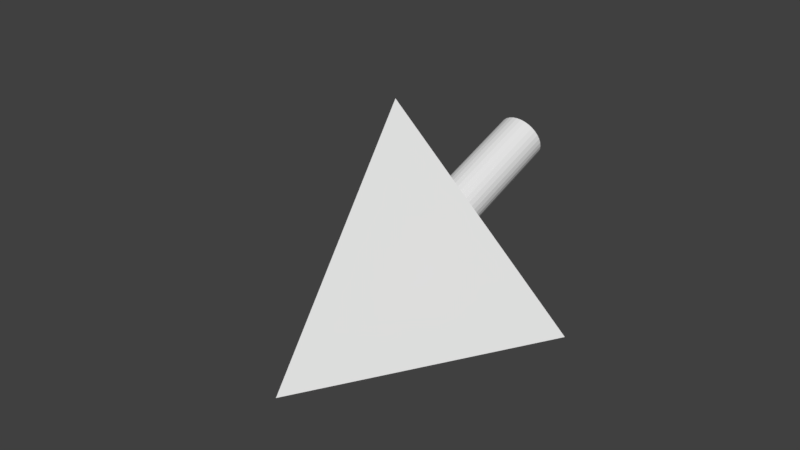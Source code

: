 # Source: tetra_45.blend  (saved by Blender 2.78.0; exported with 4.5.12 LTS)
import bpy
from mathutils import Matrix  # noqa: F401  (used for matrix-valued properties, if any)

bpy.ops.wm.read_factory_settings(use_empty=True)
scene = bpy.context.scene
scene.name = 'Scene'

# ---- collections
col_collection_1 = bpy.data.collections.new('Collection 1'); scene.collection.children.link(col_collection_1)

# ---- world
world_world = bpy.data.worlds.new('World'); scene.world = world_world
world_world.color = (0.05088, 0.05088, 0.05088)
world_world.use_sun_shadow = False
world_world.sun_shadow_jitter_overblur = 0.0
world_world.cycles.sampling_method = 'MANUAL'

# ---- meshes
me_cone_001 = bpy.data.meshes.new('Cone.001')
me_cone_001.from_pydata([(0.0, 7.967, -7.059), (0.7804, 7.992, -6.987), (1.531, 8.068, -6.772), (2.222, 8.191, -6.424), (2.828, 8.357, -5.955), (3.326, 8.559, -5.383), (3.696, 8.79, -4.731), (3.923, 9.04, -4.024), (4.0, 9.3, -3.288), (3.923, 9.56, -2.552), (3.696, 9.81, -1.845), (3.326, 10.04, -1.193), (2.828, 10.24, -0.6213), (2.222, 10.41, -0.1523), (1.531, 10.53, 0.1962), (0.7804, 10.61, 0.4108), (-1.303e-06, 10.63, 0.4832), (-0.7804, 10.61, 0.4108), (-1.531, 10.53, 0.1962), (-2.222, 10.41, -0.1523), (-2.828, 10.24, -0.6213), (-3.326, 10.04, -1.193), (-3.696, 9.81, -1.845), (-3.923, 9.56, -2.552), (-4.0, 9.3, -3.288), (-3.923, 9.04, -4.024), (-3.696, 8.79, -4.731), (-3.326, 8.559, -5.383), (-2.828, 8.357, -5.955), (-2.222, 8.191, -6.424), (-1.531, 8.068, -6.772), (-0.7804, 7.992, -6.987), (0.0, 3.95, -34.24), (0.7706, 3.874, -34.24), (1.512, 3.649, -34.24), (2.195, 3.284, -34.24), (2.793, 2.793, -34.24), (3.284, 2.195, -34.24), (3.649, 1.512, -34.24), (3.874, 0.7706, -34.24), (3.95, 2.982e-07, -34.24), (3.874, -0.7706, -34.24), (3.649, -1.512, -34.24), (3.284, -2.195, -34.24), (2.793, -2.793, -34.24), (2.195, -3.284, -34.24), (1.512, -3.649, -34.24), (0.7706, -3.874, -34.24), (-1.287e-06, -3.95, -34.24), (-0.7706, -3.874, -34.24), (-1.512, -3.649, -34.24), (-2.195, -3.284, -34.24), (-2.793, -2.793, -34.24), (-3.284, -2.195, -34.24), (-3.649, -1.512, -34.24), (-3.874, -0.7706, -34.24), (-3.95, 3.814e-06, -34.24), (-3.874, 0.7706, -34.24), (-3.649, 1.512, -34.24), (-3.284, 2.195, -34.24), (-2.793, 2.793, -34.24), (-2.194, 3.284, -34.24), (-1.512, 3.649, -34.24), (-0.7706, 3.874, -34.24), (4.768e-07, 25.98, -9.186), (22.5, -12.99, -9.186), (4.768e-07, 0.0, 27.56), (-22.5, -12.99, -9.186), (3.284, -2.195, -9.186), (0.0, 3.95, -9.186), (-0.7706, 3.874, -9.186), (-1.512, 3.649, -9.186), (-3.649, -1.512, -9.186), (-3.284, -2.195, -9.186), (-3.874, -0.7706, -9.186), (-2.793, -2.793, -9.186), (-0.7706, -3.874, -9.186), (-1.287e-06, -3.95, -9.186), (-1.512, -3.649, -9.186), (3.874, 0.7706, -9.186), (2.195, 3.284, -9.186), (3.95, 2.982e-07, -9.186), (3.649, 1.512, -9.186), (0.7706, -3.874, -9.186), (-2.793, 2.793, -9.186), (-2.194, 3.284, -9.186), (-3.284, 2.195, -9.186), (3.874, -0.7706, -9.186), (2.195, -3.284, -9.186), (2.793, -2.793, -9.186), (3.649, -1.512, -9.186), (-3.95, 3.814e-06, -9.186), (-2.195, -3.284, -9.186), (-3.874, 0.7706, -9.186), (2.793, 2.793, -9.186), (1.512, -3.649, -9.186), (3.284, 2.195, -9.186), (-3.649, 1.512, -9.186), (1.512, 3.649, -9.186), (0.7706, 3.874, -9.186), (3.696, -9.171, 1.619), (-3.696, -9.171, 1.619), (2.828, -9.603, 0.3952), (3.326, -9.401, 0.9667), (-3.326, -9.401, 0.9667), (2.222, -9.769, -0.07381), (-2.828, -9.603, 0.3952), (1.531, -9.892, -0.4223), (-2.222, -9.769, -0.07381), (0.7804, -9.968, -0.6369), (-1.531, -9.892, -0.4223), (0.0, -9.994, -0.7094), (-0.7804, -9.968, -0.6369), (-3.923, -8.4, 3.798), (4.0, -8.66, 3.062), (3.923, -8.92, 2.326), (-4.0, -8.66, 3.062), (-3.923, -8.92, 2.326), (-3.696, -8.15, 4.505), (3.923, -8.4, 3.798), (-3.326, -7.919, 5.157), (3.696, -8.15, 4.505), (3.326, -7.919, 5.157), (-2.222, -7.552, 6.198), (2.828, -7.717, 5.729), (-2.828, -7.717, 5.729), (-1.531, -7.428, 6.546), (2.222, -7.552, 6.198), (1.531, -7.428, 6.546), (0.7804, -7.353, 6.761), (-1.303e-06, -7.327, 6.833), (-0.7804, -7.353, 6.761)], [], [(16, 24, 8), (69, 33, 32), (99, 34, 33), (98, 35, 34), (80, 36, 35), (94, 37, 36), (96, 38, 37), (82, 39, 38), (79, 40, 39), (81, 41, 40), (87, 42, 41), (90, 43, 42), (68, 44, 43), (89, 45, 44), (88, 46, 45), (95, 47, 46), (83, 48, 47), (77, 49, 48), (76, 50, 49), (78, 51, 50), (92, 52, 51), (75, 53, 52), (73, 54, 53), (72, 55, 54), (74, 56, 55), (91, 57, 56), (93, 58, 57), (97, 59, 58), (86, 60, 59), (84, 61, 60), (85, 62, 61), (71, 63, 62), (70, 32, 63), (47, 55, 63), (64, 66, 65), (111, 112, 67), (67, 66, 64), (64, 69, 70), (77, 83, 65), (9, 114, 119), (124, 11, 122), (11, 121, 122), (25, 116, 117), (115, 6, 100), (8, 115, 114), (5, 102, 103), (111, 31, 112), (131, 16, 130), (27, 101, 104), (130, 15, 129), (112, 30, 110), (102, 3, 105), (123, 18, 126), (3, 107, 105), (13, 124, 127), (108, 28, 106), (101, 25, 117), (130, 129, 66), (128, 13, 127), (125, 19, 123), (22, 120, 118), (1, 111, 109), (6, 103, 100), (24, 113, 116), (121, 9, 119), (18, 131, 126), (110, 29, 108), (129, 14, 128), (2, 109, 107), (113, 22, 118), (28, 104, 106), (21, 125, 120), (0, 1, 4), (2, 3, 4), (4, 5, 8), (6, 7, 8), (8, 9, 10), (10, 11, 12), (12, 13, 14), (14, 15, 12), (16, 17, 18), (18, 19, 20), (20, 21, 22), (22, 23, 20), (24, 25, 26), (26, 27, 28), (28, 29, 30), (30, 31, 28), (1, 2, 4), (5, 6, 8), (8, 10, 16), (12, 15, 16), (16, 18, 24), (20, 23, 24), (24, 26, 0), (28, 31, 0), (0, 4, 8), (10, 12, 16), (18, 20, 24), (26, 28, 0), (0, 8, 24), (69, 99, 33), (99, 98, 34), (98, 80, 35), (80, 94, 36), (94, 96, 37), (96, 82, 38), (82, 79, 39), (79, 81, 40), (81, 87, 41), (87, 90, 42), (90, 68, 43), (68, 89, 44), (89, 88, 45), (88, 95, 46), (95, 83, 47), (83, 77, 48), (77, 76, 49), (76, 78, 50), (78, 92, 51), (92, 75, 52), (75, 73, 53), (73, 72, 54), (72, 74, 55), (74, 91, 56), (91, 93, 57), (93, 97, 58), (97, 86, 59), (86, 84, 60), (84, 85, 61), (85, 71, 62), (71, 70, 63), (70, 69, 32), (63, 32, 33), (33, 34, 63), (35, 36, 37), (37, 38, 39), (39, 40, 41), (41, 42, 43), (43, 44, 47), (45, 46, 47), (47, 48, 49), (49, 50, 51), (51, 52, 53), (53, 54, 55), (55, 56, 57), (57, 58, 55), (59, 60, 61), (61, 62, 63), (63, 34, 35), (35, 37, 63), (39, 41, 47), (44, 45, 47), (47, 49, 55), (51, 53, 55), (55, 58, 59), (59, 61, 55), (63, 37, 39), (41, 43, 47), (49, 51, 55), (55, 61, 63), (63, 39, 47), (65, 114, 115), (65, 115, 100), (117, 116, 67), (101, 117, 67), (65, 100, 103), (65, 103, 102), (104, 101, 67), (106, 104, 67), (65, 102, 105), (65, 105, 107), (108, 106, 67), (110, 108, 67), (67, 65, 111), (65, 107, 109), (112, 110, 67), (65, 109, 111), (65, 81, 79), (65, 79, 82), (93, 91, 67), (97, 93, 67), (64, 65, 96), (65, 82, 96), (97, 67, 86), (86, 67, 64), (64, 96, 94), (64, 94, 80), (84, 86, 64), (85, 84, 64), (64, 80, 98), (64, 98, 99), (71, 85, 64), (70, 71, 64), (64, 99, 69), (67, 91, 74), (67, 74, 72), (87, 81, 65), (90, 87, 65), (67, 72, 73), (67, 73, 75), (68, 90, 65), (89, 68, 65), (67, 75, 92), (67, 92, 78), (88, 89, 65), (95, 88, 65), (65, 67, 77), (67, 78, 76), (83, 95, 65), (67, 76, 77), (9, 8, 114), (124, 12, 11), (11, 10, 121), (25, 24, 116), (115, 7, 6), (8, 7, 115), (5, 4, 102), (111, 0, 31), (131, 17, 16), (27, 26, 101), (130, 16, 15), (112, 31, 30), (102, 4, 3), (123, 19, 18), (3, 2, 107), (13, 12, 124), (108, 29, 28), (101, 26, 25), (67, 116, 113), (67, 113, 118), (119, 114, 65), (121, 119, 65), (66, 67, 120), (67, 118, 120), (121, 65, 122), (122, 65, 66), (66, 120, 125), (66, 125, 123), (124, 122, 66), (127, 124, 66), (66, 123, 126), (66, 126, 131), (128, 127, 66), (129, 128, 66), (66, 131, 130), (128, 14, 13), (125, 20, 19), (22, 21, 120), (1, 0, 111), (6, 5, 103), (24, 23, 113), (121, 10, 9), (18, 17, 131), (110, 30, 29), (129, 15, 14), (2, 1, 109), (113, 23, 22), (28, 27, 104), (21, 20, 125)])
me_cone_001.use_remesh_preserve_volume = False
me_cone_001.use_remesh_preserve_attributes = False
me_cone_001.use_mirror_vertex_groups = False
me_cone_001.update()

# ---- objects
ob_tetra_45 = bpy.data.objects.new('tetra_45', me_cone_001)

# ---- transforms, parenting, visibility, modifiers, constraints
ob_tetra_45.location = (0.0, 0.0, 9.186)
ob_tetra_45.rotation_euler = (1.911, 0.0, 0.0)
ob_tetra_45.lineart.crease_threshold = 0.0

# ---- collection membership
col_collection_1.objects.link(ob_tetra_45)

# ---- scene / render settings (as saved in the file)
scene.frame_start = 1; scene.frame_end = 250; scene.frame_set(1)
scene.render.engine = 'BLENDER_EEVEE_NEXT'
scene.render.resolution_percentage = 50
scene.render.dither_intensity = 0.0
scene.cycles.use_denoising = False
scene.cycles.samples = 128
scene.cycles.sampling_pattern = 'TABULATED_SOBOL'
scene.cycles.light_sampling_threshold = 0.0
scene.cycles.use_adaptive_sampling = False
scene.cycles.use_light_tree = False
scene.cycles.blur_glossy = 0.0
scene.cycles.sample_clamp_indirect = 0.0
scene.view_settings.view_transform = 'Standard'
scene.unit_settings.scale_length = 0.001
bpy.context.view_layer.update()

# ---- added for rendering (the .blend has no active camera and no usable light): camera, sun
cam_auto = bpy.data.cameras.new('AutoCamera')
cam_auto.lens = 50.0
cam_auto.sensor_width = 36.0
cam_auto.clip_end = 1655.07
ob_auto_camera = bpy.data.objects.new('AutoCamera', cam_auto)
scene.collection.objects.link(ob_auto_camera)
ob_auto_camera.location = (94.3062, -112.184, 91.8679)
ob_auto_camera.rotation_euler = (1.09748, -7.21219e-08, 0.694738)
scene.camera = ob_auto_camera
light_auto_sun = bpy.data.lights.new('AutoSun', 'SUN')
light_auto_sun.energy = 3.0
light_auto_sun.angle = 0.0523599
ob_auto_sun = bpy.data.objects.new('AutoSun', light_auto_sun)
scene.collection.objects.link(ob_auto_sun)
ob_auto_sun.rotation_euler = (0.872665, 0.174533, 0.523599)
bpy.context.view_layer.update()
